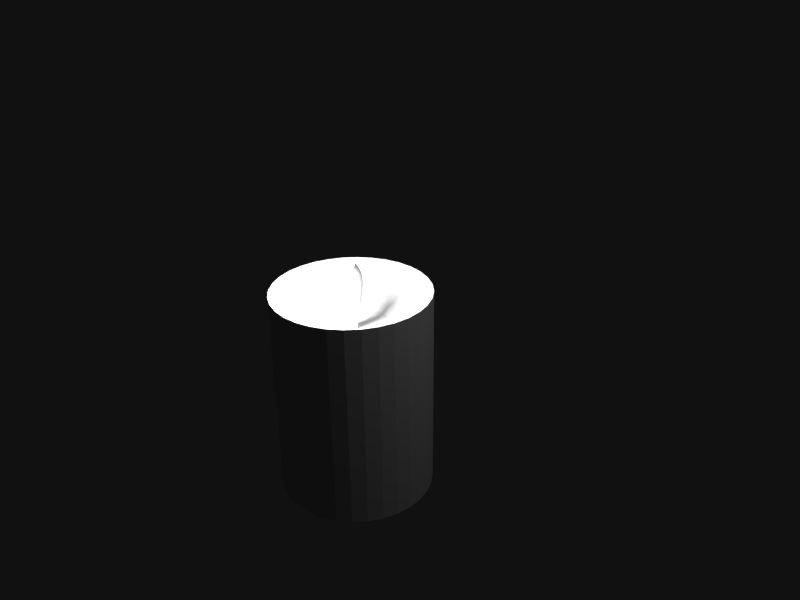 # Source: lab5b_thaikhanhcon_hoang.blend  (saved by Blender 2.65.0; exported with 4.5.12 LTS)
import bpy
from mathutils import Matrix  # noqa: F401  (used for matrix-valued properties, if any)

bpy.ops.wm.read_factory_settings(use_empty=True)
scene = bpy.context.scene
scene.name = 'Scene'

# ---- collections
col_collection_1 = bpy.data.collections.new('Collection 1'); scene.collection.children.link(col_collection_1)

# ---- materials (node trees are filled in below, after node groups)
mat_material_003 = bpy.data.materials.new('Material.003')
mat_material_003.alpha_threshold = 0.0
mat_material_003.use_transparent_shadow = False
mat_material_003.diffuse_color = (0.8, 0.7425, 0.0, 1.0)
mat_material_003.roughness = 0.5
mat_material_003.line_color = (0.0, 0.0, 0.0, 1.0)
mat_material_001 = bpy.data.materials.new('Material.001')
mat_material_001.alpha_threshold = 0.0
mat_material_001.use_transparent_shadow = False
mat_material_001.specular_color = (0.006369, 0.006369, 0.006369)
mat_material_001.roughness = 0.5
mat_material_001.line_color = (0.0, 0.0, 0.0, 1.0)

# ---- material node trees

# ---- world
world_world_001 = bpy.data.worlds.new('World.001'); scene.world = world_world_001
world_world_001.color = (0.005604, 0.005604, 0.005604)
world_world_001.use_sun_shadow = False
world_world_001.sun_shadow_jitter_overblur = 0.0
world_world_001.cycles.sampling_method = 'MANUAL'
world_world_001.cycles.sample_map_resolution = 256

# ---- cameras
cam_camera = bpy.data.cameras.new('Camera')
cam_camera.clip_end = 100.0
cam_camera.lens = 35.0
cam_camera.sensor_width = 32.0
cam_camera.sensor_height = 18.0
cam_camera.ortho_scale = 7.314
cam_camera.dof.focus_distance = 0.0
cam_camera.dof.aperture_fstop = 128.0

# ---- lights
light_point = bpy.data.lights.new('Point', 'POINT')
light_point.transmission_factor = 0.0
light_point.energy = 100.0
light_point.shadow_buffer_clip_start = 0.5
light_point.shadow_soft_size = 0.1
light_point.shadow_maximum_resolution = 0.006
light_point.use_absolute_resolution = True
light_point.cycles.use_multiple_importance_sampling = False
light_lamp = bpy.data.lights.new('Lamp', 'POINT')
light_lamp.transmission_factor = 0.0
light_lamp.cutoff_distance = 30.0
light_lamp.energy = 100.0
light_lamp.shadow_buffer_clip_start = 1.001
light_lamp.shadow_soft_size = 0.1
light_lamp.shadow_maximum_resolution = 0.006
light_lamp.use_absolute_resolution = True
light_lamp.cycles.use_multiple_importance_sampling = False

# ---- meshes
me_circle = bpy.data.meshes.new('Circle')
me_circle.from_pydata([(0.0, 1.0, 0.0), (-0.1951, 0.9808, 0.0), (-0.3827, 0.9239, 0.0), (-0.5556, 0.8315, 0.0), (-0.7071, 0.7071, 0.0), (-0.8315, 0.5556, 0.0), (-0.9239, 0.3827, 0.0), (-0.9808, 0.1951, 0.0), (-1.0, 7.55e-08, 0.0), (-0.9808, -0.1951, 0.0), (-0.9239, -0.3827, 0.0), (-0.8315, -0.5556, 0.0), (-0.7071, -0.7071, 0.0), (-0.5556, -0.8315, 0.0), (-0.3827, -0.9239, 0.0), (-0.1951, -0.9808, 0.0), (3.258e-07, -1.0, 0.0), (0.1951, -0.9808, 0.0), (0.3827, -0.9239, 0.0), (0.5556, -0.8315, 0.0), (0.7071, -0.7071, 0.0), (0.8315, -0.5556, 0.0), (0.9239, -0.3827, 0.0), (0.9808, -0.1951, 0.0), (1.0, 9.656e-07, 0.0), (0.9808, 0.1951, 0.0), (0.9239, 0.3827, 0.0), (0.8315, 0.5556, 0.0), (0.7071, 0.7071, 0.0), (0.5556, 0.8315, 0.0), (0.3827, 0.9239, 0.0), (0.1951, 0.9808, 0.0)], [(1, 0), (2, 1), (3, 2), (4, 3), (5, 4), (6, 5), (7, 6), (8, 7), (9, 8), (10, 9), (11, 10), (12, 11), (13, 12), (14, 13), (15, 14), (16, 15), (17, 16), (18, 17), (19, 18), (20, 19), (21, 20), (22, 21), (23, 22), (24, 23), (25, 24), (26, 25), (27, 26), (28, 27), (29, 28), (30, 29), (31, 30), (0, 31)], [])
me_circle.materials.append(mat_material_003)
me_circle.use_remesh_preserve_volume = False
me_circle.use_remesh_preserve_attributes = False
me_circle.use_mirror_vertex_groups = False
me_circle.update()
me_cylinder = bpy.data.meshes.new('Cylinder')
me_cylinder.from_pydata([(0.0, 1.0, -1.5), (0.0, 1.0, 1.199), (0.1951, 0.9808, -1.5), (0.1951, 0.9808, 1.199), (0.3827, 0.9239, -1.5), (0.3827, 0.9239, 1.199), (0.5556, 0.8315, -1.5), (0.5556, 0.8315, 1.199), (0.7071, 0.7071, -1.5), (0.7071, 0.7071, 1.199), (0.8315, 0.5556, -1.5), (0.8315, 0.5556, 1.199), (0.9239, 0.3827, -1.5), (0.9239, 0.3827, 1.199), (0.9808, 0.1951, -1.5), (0.9808, 0.1951, 1.199), (1.0, 7.55e-08, -1.5), (1.0, 7.55e-08, 1.199), (0.9808, -0.1951, -1.5), (0.9808, -0.1951, 1.199), (0.9239, -0.3827, -1.5), (0.9239, -0.3827, 1.199), (0.8315, -0.5556, -1.5), (0.8315, -0.5556, 1.199), (0.7071, -0.7071, -1.5), (0.7071, -0.7071, 1.199), (0.5556, -0.8315, -1.5), (0.5556, -0.8315, 1.199), (0.3827, -0.9239, -1.5), (0.3827, -0.9239, 1.199), (0.1951, -0.9808, -1.5), (0.1951, -0.9808, 1.199), (-3.258e-07, -1.0, -1.5), (-3.258e-07, -1.0, 1.199), (-0.1951, -0.9808, -1.5), (-0.1951, -0.9808, 1.199), (-0.3827, -0.9239, -1.5), (-0.3827, -0.9239, 1.199), (-0.5556, -0.8315, -1.5), (-0.5556, -0.8315, 1.199), (-0.7071, -0.7071, -1.5), (-0.7071, -0.7071, 1.199), (-0.8315, -0.5556, -1.5), (-0.8315, -0.5556, 1.199), (-0.9239, -0.3827, -1.5), (-0.9239, -0.3827, 1.199), (-0.9808, -0.1951, -1.5), (-0.9808, -0.1951, 1.199), (-1.0, 9.656e-07, -1.5), (-1.0, 9.656e-07, 1.199), (-0.9808, 0.1951, -1.5), (-0.9808, 0.1951, 1.199), (-0.9239, 0.3827, -1.5), (-0.9239, 0.3827, 1.199), (-0.8315, 0.5556, -1.5), (-0.8315, 0.5556, 1.199), (-0.7071, 0.7071, -1.5), (-0.7071, 0.7071, 1.199), (-0.5556, 0.8315, -1.5), (-0.5556, 0.8315, 1.199), (-0.3827, 0.9239, -1.5), (-0.3827, 0.9239, 1.199), (-0.1951, 0.9808, -1.5), (-0.1951, 0.9808, 1.199), (0.0, 1.0, 1.199), (0.1951, 0.9808, 1.199), (0.3827, 0.9239, 1.199), (0.5556, 0.8315, 1.199), (0.7071, 0.7071, 1.199), (0.8315, 0.5556, 1.199), (0.9239, 0.3827, 1.199), (0.9808, 0.1951, 1.199), (1.0, 7.55e-08, 1.199), (0.9808, -0.1951, 1.199), (0.9239, -0.3827, 1.199), (0.8315, -0.5556, 1.199), (0.7071, -0.7071, 1.199), (0.5556, -0.8315, 1.199), (0.3827, -0.9239, 1.199), (0.1951, -0.9808, 1.199), (-3.258e-07, -1.0, 1.199), (-0.1951, -0.9808, 1.199), (-0.3827, -0.9239, 1.199), (-0.5556, -0.8315, 1.199), (-0.7071, -0.7071, 1.199), (-0.8315, -0.5556, 1.199), (-0.9239, -0.3827, 1.199), (-0.9808, -0.1951, 1.199), (-1.0, 9.656e-07, 1.199), (-0.9808, 0.1951, 1.199), (-0.9239, 0.3827, 1.199), (-0.8315, 0.5556, 1.199), (-0.7071, 0.7071, 1.199), (-0.5556, 0.8315, 1.199), (-0.3827, 0.9239, 1.199), (-0.1951, 0.9808, 1.199), (2.375e-08, 0.8, 0.9557), (0.1561, 0.7846, 0.9557), (0.3061, 0.7391, 0.9557), (0.4445, 0.6652, 0.9557), (0.5657, 0.5657, 0.9557), (0.6652, 0.4445, 0.9557), (0.7391, 0.3061, 0.9557), (0.7846, 0.1561, 0.9557), (0.8, 1.174e-07, 0.9557), (0.7846, -0.1561, 0.9557), (0.7391, -0.3061, 0.9557), (0.6652, -0.4445, 0.9557), (0.5657, -0.5657, 0.9557), (0.4445, -0.6652, 0.9557), (0.3061, -0.7391, 0.9557), (0.1561, -0.7846, 0.9557), (-2.369e-07, -0.8, 0.9557), (-0.1561, -0.7846, 0.9557), (-0.3061, -0.7391, 0.9557), (-0.4445, -0.6652, 0.9557), (-0.5657, -0.5657, 0.9557), (-0.6652, -0.4445, 0.9557), (-0.7391, -0.3061, 0.9557), (-0.7846, -0.1561, 0.9557), (-0.8, 8.295e-07, 0.9557), (-0.7846, 0.1561, 0.9557), (-0.7391, 0.3061, 0.9557), (-0.6652, 0.4445, 0.9557), (-0.5657, 0.5657, 0.9557), (-0.4445, 0.6652, 0.9557), (-0.3061, 0.7391, 0.9557), (-0.1561, 0.7846, 0.9557), (3.949e-08, 0.64, 0.7884), (0.1249, 0.6277, 0.7884), (0.2449, 0.5913, 0.7884), (0.3556, 0.5321, 0.7884), (0.4525, 0.4525, 0.7884), (0.5321, 0.3556, 0.7884), (0.5913, 0.2449, 0.7884), (0.6277, 0.1249, 0.7884), (0.64, 1.491e-07, 0.7884), (0.6277, -0.1249, 0.7884), (0.5913, -0.2449, 0.7884), (0.5321, -0.3556, 0.7884), (0.4525, -0.4525, 0.7884), (0.3556, -0.5321, 0.7884), (0.2449, -0.5913, 0.7884), (0.1249, -0.6277, 0.7884), (-1.691e-07, -0.64, 0.7884), (-0.1249, -0.6277, 0.7884), (-0.2449, -0.5913, 0.7884), (-0.3556, -0.5321, 0.7884), (-0.4525, -0.4525, 0.7884), (-0.5321, -0.3556, 0.7884), (-0.5913, -0.2449, 0.7884), (-0.6277, -0.1249, 0.7884), (-0.64, 7.187e-07, 0.7884), (-0.6277, 0.1249, 0.7884), (-0.5913, 0.2449, 0.7884), (-0.5321, 0.3556, 0.7884), (-0.4525, 0.4525, 0.7884), (-0.3556, 0.5321, 0.7884), (-0.2449, 0.5913, 0.7884), (-0.1249, 0.6277, 0.7884), (5.25e-08, 0.512, 0.7016), (0.09989, 0.5022, 0.7016), (0.1959, 0.473, 0.7016), (0.2845, 0.4257, 0.7016), (0.362, 0.362, 0.7016), (0.4257, 0.2845, 0.7016), (0.473, 0.1959, 0.7016), (0.5022, 0.09989, 0.7016), (0.512, 1.818e-07, 0.7016), (0.5022, -0.09989, 0.7016), (0.473, -0.1959, 0.7016), (0.4257, -0.2845, 0.7016), (0.362, -0.362, 0.7016), (0.2845, -0.4257, 0.7016), (0.1959, -0.473, 0.7016), (0.09989, -0.5022, 0.7016), (-1.143e-07, -0.512, 0.7016), (-0.09989, -0.5022, 0.7016), (-0.1959, -0.473, 0.7016), (-0.2845, -0.4257, 0.7016), (-0.362, -0.362, 0.7016), (-0.4257, -0.2845, 0.7016), (-0.473, -0.1959, 0.7016), (-0.5022, -0.09989, 0.7016), (-0.512, 6.376e-07, 0.7016), (-0.5022, 0.09989, 0.7016), (-0.473, 0.1959, 0.7016), (-0.4257, 0.2845, 0.7016), (-0.362, 0.362, 0.7016), (-0.2845, 0.4257, 0.7016), (-0.1959, 0.473, 0.7016), (-0.09989, 0.5022, 0.7016), (6.067e-08, 0.4096, 0.6775), (0.07991, 0.4017, 0.6775), (0.1567, 0.3784, 0.6775), (0.2276, 0.3406, 0.6775), (0.2896, 0.2896, 0.6775), (0.3406, 0.2276, 0.6775), (0.3784, 0.1567, 0.6775), (0.4017, 0.07991, 0.6775), (0.4096, 2.095e-07, 0.6775), (0.4017, -0.07991, 0.6775), (0.3784, -0.1567, 0.6775), (0.3406, -0.2276, 0.6775), (0.2896, -0.2896, 0.6775), (0.2276, -0.3406, 0.6775), (0.1567, -0.3784, 0.6775), (0.07991, -0.4017, 0.6775), (-7.279e-08, -0.4096, 0.6775), (-0.07991, -0.4017, 0.6775), (-0.1567, -0.3784, 0.6775), (-0.2276, -0.3406, 0.6775), (-0.2896, -0.2896, 0.6775), (-0.3406, -0.2276, 0.6775), (-0.3784, -0.1567, 0.6775), (-0.4017, -0.07991, 0.6775), (-0.4096, 5.741e-07, 0.6775), (-0.4017, 0.07991, 0.6775), (-0.3784, 0.1567, 0.6775), (-0.3406, 0.2276, 0.6775), (-0.2896, 0.2896, 0.6775), (-0.2276, 0.3406, 0.6775), (-0.1567, 0.3784, 0.6775), (-0.07991, 0.4017, 0.6775)], [], [(0, 1, 3, 2), (2, 3, 5, 4), (4, 5, 7, 6), (6, 7, 9, 8), (8, 9, 11, 10), (10, 11, 13, 12), (12, 13, 15, 14), (14, 15, 17, 16), (16, 17, 19, 18), (18, 19, 21, 20), (20, 21, 23, 22), (22, 23, 25, 24), (24, 25, 27, 26), (26, 27, 29, 28), (28, 29, 31, 30), (30, 31, 33, 32), (32, 33, 35, 34), (34, 35, 37, 36), (36, 37, 39, 38), (38, 39, 41, 40), (40, 41, 43, 42), (42, 43, 45, 44), (44, 45, 47, 46), (46, 47, 49, 48), (48, 49, 51, 50), (50, 51, 53, 52), (52, 53, 55, 54), (54, 55, 57, 56), (56, 57, 59, 58), (58, 59, 61, 60), (27, 25, 76, 77), (62, 63, 1, 0), (60, 61, 63, 62), (0, 2, 4, 6, 8, 10, 12, 14, 16, 18, 20, 22, 24, 26, 28, 30, 32, 34, 36, 38, 40, 42, 44, 46, 48, 50, 52, 54, 56, 58, 60, 62), (74, 73, 105, 106), (25, 23, 75, 76), (23, 21, 74, 75), (21, 19, 73, 74), (19, 17, 72, 73), (17, 15, 71, 72), (15, 13, 70, 71), (13, 11, 69, 70), (11, 9, 68, 69), (9, 7, 67, 68), (7, 5, 66, 67), (5, 3, 65, 66), (1, 63, 95, 64), (63, 61, 94, 95), (61, 59, 93, 94), (59, 57, 92, 93), (57, 55, 91, 92), (55, 53, 90, 91), (53, 51, 89, 90), (51, 49, 88, 89), (49, 47, 87, 88), (47, 45, 86, 87), (3, 1, 64, 65), (45, 43, 85, 86), (43, 41, 84, 85), (41, 39, 83, 84), (39, 37, 82, 83), (37, 35, 81, 82), (35, 33, 80, 81), (33, 31, 79, 80), (31, 29, 78, 79), (29, 27, 77, 78), (109, 108, 140, 141), (71, 70, 102, 103), (68, 67, 99, 100), (65, 64, 96, 97), (94, 93, 125, 126), (91, 90, 122, 123), (88, 87, 119, 120), (85, 84, 116, 117), (82, 81, 113, 114), (79, 78, 110, 111), (76, 75, 107, 108), (73, 72, 104, 105), (70, 69, 101, 102), (67, 66, 98, 99), (64, 95, 127, 96), (93, 92, 124, 125), (90, 89, 121, 122), (87, 86, 118, 119), (84, 83, 115, 116), (81, 80, 112, 113), (78, 77, 109, 110), (75, 74, 106, 107), (72, 71, 103, 104), (69, 68, 100, 101), (66, 65, 97, 98), (95, 94, 126, 127), (92, 91, 123, 124), (89, 88, 120, 121), (86, 85, 117, 118), (83, 82, 114, 115), (80, 79, 111, 112), (77, 76, 108, 109), (144, 143, 175, 176), (106, 105, 137, 138), (103, 102, 134, 135), (100, 99, 131, 132), (97, 96, 128, 129), (126, 125, 157, 158), (123, 122, 154, 155), (120, 119, 151, 152), (117, 116, 148, 149), (114, 113, 145, 146), (111, 110, 142, 143), (108, 107, 139, 140), (105, 104, 136, 137), (102, 101, 133, 134), (99, 98, 130, 131), (96, 127, 159, 128), (125, 124, 156, 157), (122, 121, 153, 154), (119, 118, 150, 151), (116, 115, 147, 148), (113, 112, 144, 145), (110, 109, 141, 142), (107, 106, 138, 139), (104, 103, 135, 136), (101, 100, 132, 133), (98, 97, 129, 130), (127, 126, 158, 159), (124, 123, 155, 156), (121, 120, 152, 153), (118, 117, 149, 150), (115, 114, 146, 147), (112, 111, 143, 144), (179, 178, 210, 211), (141, 140, 172, 173), (138, 137, 169, 170), (135, 134, 166, 167), (132, 131, 163, 164), (129, 128, 160, 161), (158, 157, 189, 190), (155, 154, 186, 187), (152, 151, 183, 184), (149, 148, 180, 181), (146, 145, 177, 178), (143, 142, 174, 175), (140, 139, 171, 172), (137, 136, 168, 169), (134, 133, 165, 166), (131, 130, 162, 163), (128, 159, 191, 160), (157, 156, 188, 189), (154, 153, 185, 186), (151, 150, 182, 183), (148, 147, 179, 180), (145, 144, 176, 177), (142, 141, 173, 174), (139, 138, 170, 171), (136, 135, 167, 168), (133, 132, 164, 165), (130, 129, 161, 162), (159, 158, 190, 191), (156, 155, 187, 188), (153, 152, 184, 185), (150, 149, 181, 182), (147, 146, 178, 179), (193, 192, 223, 222, 221, 220, 219, 218, 217, 216, 215, 214, 213, 212, 211, 210, 209, 208, 207, 206, 205, 204, 203, 202, 201, 200, 199, 198, 197, 196, 195, 194), (176, 175, 207, 208), (173, 172, 204, 205), (170, 169, 201, 202), (167, 166, 198, 199), (164, 163, 195, 196), (161, 160, 192, 193), (190, 189, 221, 222), (187, 186, 218, 219), (184, 183, 215, 216), (181, 180, 212, 213), (178, 177, 209, 210), (175, 174, 206, 207), (172, 171, 203, 204), (169, 168, 200, 201), (166, 165, 197, 198), (163, 162, 194, 195), (160, 191, 223, 192), (189, 188, 220, 221), (186, 185, 217, 218), (183, 182, 214, 215), (180, 179, 211, 212), (177, 176, 208, 209), (174, 173, 205, 206), (171, 170, 202, 203), (168, 167, 199, 200), (165, 164, 196, 197), (162, 161, 193, 194), (191, 190, 222, 223), (188, 187, 219, 220), (185, 184, 216, 217), (182, 181, 213, 214)])
me_cylinder.use_remesh_preserve_volume = False
me_cylinder.use_remesh_preserve_attributes = False
me_cylinder.use_mirror_vertex_groups = False
me_cylinder.update()

# ---- curves / text
cu_beziercircle = bpy.data.curves.new('BezierCircle', 'CURVE')
cu_beziercircle.dimensions = '3D'
_sp = cu_beziercircle.splines.new('BEZIER'); _sp.bezier_points.add(3)
_sp.bezier_points.foreach_set('co', [-1.0, 0.0, 0.0, 0.0, 1.0, 0.0, 1.0, 0.0, 0.0, 0.0, -1.0, 0.0])
_sp.bezier_points.foreach_set('handle_left', [-1.0, -0.5521, 0.0, -0.5521, 1.0, 0.0, 1.0, 0.5521, 0.0, 0.5521, -1.0, 0.0])
_sp.bezier_points.foreach_set('handle_right', [-1.0, 0.5521, 0.0, 0.5521, 1.0, 0.0, 1.0, -0.5521, 0.0, -0.5521, -1.0, 0.0])
for _p, _l, _r in zip(_sp.bezier_points, ['AUTO', 'AUTO', 'AUTO', 'AUTO'], ['AUTO', 'AUTO', 'AUTO', 'AUTO']): _p.handle_left_type = _l; _p.handle_right_type = _r
_sp.order_u = 0
_sp.order_v = 0
_sp.use_cyclic_u = True
cu_beziercircle.use_path = True
cu_beziercircle.use_path_clamp = True
cu_beziercircle.bevel_resolution = 0
cu_beziercircle.fill_mode = 'HALF'
cu_beziercurve = bpy.data.curves.new('BezierCurve', 'CURVE')
cu_beziercurve.dimensions = '3D'
_sp = cu_beziercurve.splines.new('BEZIER'); _sp.bezier_points.add(1)
_sp.bezier_points.foreach_set('co', [-1.0, 0.0, 0.0, 1.0, 0.0, 0.0])
_sp.bezier_points.foreach_set('handle_left', [-1.5, -0.5, 0.0, 0.0, 0.0, 0.0])
_sp.bezier_points.foreach_set('handle_right', [-0.5, 0.5, 0.0, 2.0, 0.0, 0.0])
for _p, _l, _r in zip(_sp.bezier_points, ['ALIGNED', 'ALIGNED'], ['ALIGNED', 'ALIGNED']): _p.handle_left_type = _l; _p.handle_right_type = _r
_sp.order_u = 0
_sp.order_v = 0
cu_beziercurve.materials.append(mat_material_001)
cu_beziercurve.use_path = True
cu_beziercurve.use_path_clamp = True
cu_beziercurve.bevel_mode = 'OBJECT'
cu_beziercurve.bevel_resolution = 0
cu_beziercurve.fill_mode = 'HALF'

# ---- objects
ob_circle = bpy.data.objects.new('Circle', me_circle)
ob_point = bpy.data.objects.new('Point', light_point)
ob_wickcircle = bpy.data.objects.new('wickcircle', cu_beziercircle)
ob_beziercurve = bpy.data.objects.new('BezierCurve', cu_beziercurve)
ob_cylinder = bpy.data.objects.new('Cylinder', me_cylinder)
ob_lamp = bpy.data.objects.new('Lamp', light_lamp)
ob_camera = bpy.data.objects.new('Camera', cam_camera)

# ---- transforms, parenting, visibility, modifiers, constraints
ob_circle.location = (0.1653, -0.4717, 2.261)
ob_circle.scale = (-0.08374, -0.08374, -0.08374)
ob_circle.lineart.crease_threshold = 0.0
_m = ob_circle.modifiers.new('ParticleSystem 1', 'PARTICLE_SYSTEM')
ob_point.location = (0.1485, -0.7082, 1.343)
ob_point.lineart.crease_threshold = 0.0
ob_wickcircle.location = (10.07, 3.481e-08, -0.2591)
ob_wickcircle.scale = (0.1, 0.1, 0.1)
ob_wickcircle.lineart.crease_threshold = 0.0
ob_beziercurve.location = (0.1485, -0.4582, 0.5926)
ob_beziercurve.rotation_euler = (-0.0, 1.571, 0.0)
ob_beziercurve.scale = (0.5, 0.5, 0.5)
ob_beziercurve.lineart.crease_threshold = 0.0
ob_cylinder.location = (0.1569, -0.4827, -0.431)
ob_cylinder.lineart.crease_threshold = 0.0
ob_lamp.location = (4.076, 1.005, 5.904)
ob_lamp.rotation_euler = (0.6503, 0.05522, 1.866)
ob_lamp.lock_rotations_4d = False
ob_lamp.empty_display_type = 'ARROWS'
ob_lamp.color = (0.0, 0.0, 0.0, 0.0)
ob_lamp.lineart.crease_threshold = 0.0
ob_camera.location = (7.481, -6.508, 5.344)
ob_camera.rotation_euler = (1.109, 0.01082, 0.8149)
ob_camera.lock_rotations_4d = False
ob_camera.empty_display_type = 'ARROWS'
ob_camera.color = (0.0, 0.0, 0.0, 0.0)
ob_camera.display_type = 'WIRE'
ob_camera.lineart.crease_threshold = 0.0
cu_beziercurve.bevel_object = ob_wickcircle

# ---- collection membership
col_collection_1.objects.link(ob_circle)
col_collection_1.objects.link(ob_point)
col_collection_1.objects.link(ob_wickcircle)
col_collection_1.objects.link(ob_beziercurve)
col_collection_1.objects.link(ob_cylinder)
col_collection_1.objects.link(ob_lamp)
col_collection_1.objects.link(ob_camera)

# ---- scene / render settings (as saved in the file)
scene.camera = ob_camera
scene.frame_start = 1; scene.frame_end = 250; scene.frame_set(1)
scene.render.engine = 'BLENDER_EEVEE_NEXT'
scene.render.image_settings.file_format = 'FFMPEG'
scene.render.image_settings.color_mode = 'RGB'
scene.render.image_settings.compression = 90
scene.render.resolution_x = 320
scene.render.resolution_y = 240
scene.render.resolution_percentage = 50
scene.render.dither_intensity = 0.0
scene.render.bake_margin = 2
scene.render.bake_bias = 0.0
scene.cycles.use_denoising = False
scene.cycles.samples = 10
scene.cycles.sampling_pattern = 'TABULATED_SOBOL'
scene.cycles.light_sampling_threshold = 0.0
scene.cycles.use_adaptive_sampling = False
scene.cycles.use_light_tree = False
scene.cycles.blur_glossy = 0.0
scene.cycles.volume_bounces = 1
scene.cycles.pixel_filter_type = 'GAUSSIAN'
scene.cycles.sample_clamp_indirect = 0.0
scene.view_settings.view_transform = 'Standard'
bpy.context.view_layer.update()
